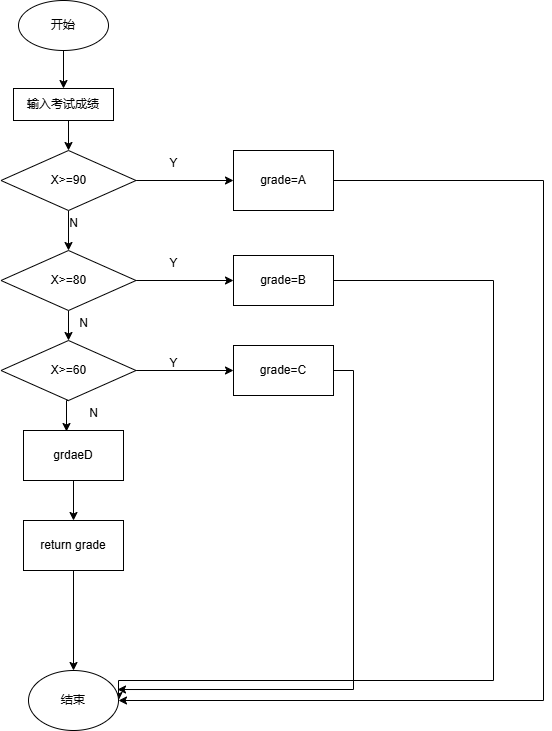

The diagram above was exported from draw.io. Its source (the exported page's mxGraphModel, read from the mxfile embedded in the PNG):
<mxGraphModel dx="706" dy="644" grid="1" gridSize="10" guides="1" tooltips="1" connect="1" arrows="1" fold="1" page="1" pageScale="1" pageWidth="827" pageHeight="1169" math="0" shadow="0">
  <root>
    <mxCell id="0" />
    <mxCell id="1" parent="0" />
    <mxCell id="fR5QusN6DGo0zmJl1bI4-54" style="edgeStyle=orthogonalEdgeStyle;rounded=0;orthogonalLoop=1;jettySize=auto;html=1;entryX=0.5;entryY=0;entryDx=0;entryDy=0;" edge="1" parent="1" source="fR5QusN6DGo0zmJl1bI4-22" target="fR5QusN6DGo0zmJl1bI4-53">
      <mxGeometry relative="1" as="geometry" />
    </mxCell>
    <mxCell id="fR5QusN6DGo0zmJl1bI4-22" value="开始" style="ellipse;whiteSpace=wrap;html=1;" vertex="1" parent="1">
      <mxGeometry x="125" y="50" width="90" height="50" as="geometry" />
    </mxCell>
    <mxCell id="fR5QusN6DGo0zmJl1bI4-32" style="edgeStyle=orthogonalEdgeStyle;rounded=0;orthogonalLoop=1;jettySize=auto;html=1;exitX=1;exitY=0.5;exitDx=0;exitDy=0;entryX=0;entryY=0.5;entryDx=0;entryDy=0;" edge="1" parent="1" source="fR5QusN6DGo0zmJl1bI4-23" target="fR5QusN6DGo0zmJl1bI4-28">
      <mxGeometry relative="1" as="geometry" />
    </mxCell>
    <mxCell id="fR5QusN6DGo0zmJl1bI4-36" style="edgeStyle=orthogonalEdgeStyle;rounded=0;orthogonalLoop=1;jettySize=auto;html=1;exitX=0.5;exitY=1;exitDx=0;exitDy=0;entryX=0.5;entryY=0;entryDx=0;entryDy=0;" edge="1" parent="1" source="fR5QusN6DGo0zmJl1bI4-23" target="fR5QusN6DGo0zmJl1bI4-25">
      <mxGeometry relative="1" as="geometry" />
    </mxCell>
    <mxCell id="fR5QusN6DGo0zmJl1bI4-23" value="X&amp;gt;=90" style="rhombus;whiteSpace=wrap;html=1;" vertex="1" parent="1">
      <mxGeometry x="107.5" y="200" width="135" height="60" as="geometry" />
    </mxCell>
    <mxCell id="fR5QusN6DGo0zmJl1bI4-33" style="edgeStyle=orthogonalEdgeStyle;rounded=0;orthogonalLoop=1;jettySize=auto;html=1;exitX=1;exitY=0.5;exitDx=0;exitDy=0;" edge="1" parent="1" source="fR5QusN6DGo0zmJl1bI4-25" target="fR5QusN6DGo0zmJl1bI4-29">
      <mxGeometry relative="1" as="geometry" />
    </mxCell>
    <mxCell id="fR5QusN6DGo0zmJl1bI4-38" style="edgeStyle=orthogonalEdgeStyle;rounded=0;orthogonalLoop=1;jettySize=auto;html=1;exitX=0.5;exitY=1;exitDx=0;exitDy=0;entryX=0.5;entryY=0;entryDx=0;entryDy=0;" edge="1" parent="1" source="fR5QusN6DGo0zmJl1bI4-25" target="fR5QusN6DGo0zmJl1bI4-27">
      <mxGeometry relative="1" as="geometry" />
    </mxCell>
    <mxCell id="fR5QusN6DGo0zmJl1bI4-25" value="X&amp;gt;=80" style="rhombus;whiteSpace=wrap;html=1;" vertex="1" parent="1">
      <mxGeometry x="107.5" y="300" width="135" height="60" as="geometry" />
    </mxCell>
    <mxCell id="fR5QusN6DGo0zmJl1bI4-34" style="edgeStyle=orthogonalEdgeStyle;rounded=0;orthogonalLoop=1;jettySize=auto;html=1;exitX=1;exitY=0.5;exitDx=0;exitDy=0;entryX=0;entryY=0.5;entryDx=0;entryDy=0;" edge="1" parent="1" source="fR5QusN6DGo0zmJl1bI4-27" target="fR5QusN6DGo0zmJl1bI4-30">
      <mxGeometry relative="1" as="geometry" />
    </mxCell>
    <mxCell id="fR5QusN6DGo0zmJl1bI4-27" value="X&amp;gt;=60" style="rhombus;whiteSpace=wrap;html=1;" vertex="1" parent="1">
      <mxGeometry x="107.5" y="390" width="135" height="60" as="geometry" />
    </mxCell>
    <mxCell id="fR5QusN6DGo0zmJl1bI4-42" style="edgeStyle=orthogonalEdgeStyle;rounded=0;orthogonalLoop=1;jettySize=auto;html=1;exitX=1;exitY=0.5;exitDx=0;exitDy=0;entryX=1;entryY=0.5;entryDx=0;entryDy=0;" edge="1" parent="1" source="fR5QusN6DGo0zmJl1bI4-28" target="fR5QusN6DGo0zmJl1bI4-40">
      <mxGeometry relative="1" as="geometry">
        <Array as="points">
          <mxPoint x="650" y="230" />
          <mxPoint x="650" y="750" />
        </Array>
      </mxGeometry>
    </mxCell>
    <mxCell id="fR5QusN6DGo0zmJl1bI4-28" value="grade=A" style="rounded=0;whiteSpace=wrap;html=1;" vertex="1" parent="1">
      <mxGeometry x="340" y="200" width="100" height="60" as="geometry" />
    </mxCell>
    <mxCell id="fR5QusN6DGo0zmJl1bI4-44" style="edgeStyle=orthogonalEdgeStyle;rounded=0;orthogonalLoop=1;jettySize=auto;html=1;exitX=1;exitY=0.5;exitDx=0;exitDy=0;entryX=1;entryY=0.5;entryDx=0;entryDy=0;" edge="1" parent="1" source="fR5QusN6DGo0zmJl1bI4-29" target="fR5QusN6DGo0zmJl1bI4-40">
      <mxGeometry relative="1" as="geometry">
        <Array as="points">
          <mxPoint x="600" y="330" />
          <mxPoint x="600" y="730" />
          <mxPoint x="225" y="730" />
        </Array>
      </mxGeometry>
    </mxCell>
    <mxCell id="fR5QusN6DGo0zmJl1bI4-29" value="grade=B" style="rounded=0;whiteSpace=wrap;html=1;" vertex="1" parent="1">
      <mxGeometry x="340" y="305" width="100" height="50" as="geometry" />
    </mxCell>
    <mxCell id="fR5QusN6DGo0zmJl1bI4-30" value="grade=C" style="rounded=0;whiteSpace=wrap;html=1;" vertex="1" parent="1">
      <mxGeometry x="340" y="395" width="100" height="50" as="geometry" />
    </mxCell>
    <mxCell id="fR5QusN6DGo0zmJl1bI4-57" style="edgeStyle=orthogonalEdgeStyle;rounded=0;orthogonalLoop=1;jettySize=auto;html=1;exitX=0.5;exitY=1;exitDx=0;exitDy=0;entryX=0.5;entryY=0;entryDx=0;entryDy=0;" edge="1" parent="1" source="fR5QusN6DGo0zmJl1bI4-31" target="fR5QusN6DGo0zmJl1bI4-56">
      <mxGeometry relative="1" as="geometry" />
    </mxCell>
    <mxCell id="fR5QusN6DGo0zmJl1bI4-31" value="grdaeD" style="rounded=0;whiteSpace=wrap;html=1;" vertex="1" parent="1">
      <mxGeometry x="130" y="480" width="100" height="50" as="geometry" />
    </mxCell>
    <mxCell id="fR5QusN6DGo0zmJl1bI4-39" style="edgeStyle=orthogonalEdgeStyle;rounded=0;orthogonalLoop=1;jettySize=auto;html=1;exitX=0.5;exitY=1;exitDx=0;exitDy=0;entryX=0.43;entryY=0.02;entryDx=0;entryDy=0;entryPerimeter=0;" edge="1" parent="1" source="fR5QusN6DGo0zmJl1bI4-27" target="fR5QusN6DGo0zmJl1bI4-31">
      <mxGeometry relative="1" as="geometry" />
    </mxCell>
    <mxCell id="fR5QusN6DGo0zmJl1bI4-40" value="结束" style="ellipse;whiteSpace=wrap;html=1;" vertex="1" parent="1">
      <mxGeometry x="135" y="720" width="90" height="60" as="geometry" />
    </mxCell>
    <mxCell id="fR5QusN6DGo0zmJl1bI4-45" style="edgeStyle=orthogonalEdgeStyle;rounded=0;orthogonalLoop=1;jettySize=auto;html=1;exitX=1;exitY=0.5;exitDx=0;exitDy=0;entryX=0.989;entryY=0.317;entryDx=0;entryDy=0;entryPerimeter=0;" edge="1" parent="1" source="fR5QusN6DGo0zmJl1bI4-30" target="fR5QusN6DGo0zmJl1bI4-40">
      <mxGeometry relative="1" as="geometry" />
    </mxCell>
    <mxCell id="fR5QusN6DGo0zmJl1bI4-46" value="Y" style="text;html=1;align=center;verticalAlign=middle;resizable=0;points=[];autosize=1;strokeColor=none;fillColor=none;" vertex="1" parent="1">
      <mxGeometry x="265" y="198" width="30" height="30" as="geometry" />
    </mxCell>
    <mxCell id="fR5QusN6DGo0zmJl1bI4-47" value="Y" style="text;html=1;align=center;verticalAlign=middle;resizable=0;points=[];autosize=1;strokeColor=none;fillColor=none;" vertex="1" parent="1">
      <mxGeometry x="265" y="298" width="30" height="30" as="geometry" />
    </mxCell>
    <mxCell id="fR5QusN6DGo0zmJl1bI4-48" value="Y" style="text;html=1;align=center;verticalAlign=middle;resizable=0;points=[];autosize=1;strokeColor=none;fillColor=none;" vertex="1" parent="1">
      <mxGeometry x="265" y="398" width="30" height="30" as="geometry" />
    </mxCell>
    <mxCell id="fR5QusN6DGo0zmJl1bI4-49" value="N" style="text;html=1;align=center;verticalAlign=middle;resizable=0;points=[];autosize=1;strokeColor=none;fillColor=none;" vertex="1" parent="1">
      <mxGeometry x="165" y="258" width="30" height="30" as="geometry" />
    </mxCell>
    <mxCell id="fR5QusN6DGo0zmJl1bI4-50" value="N" style="text;html=1;align=center;verticalAlign=middle;resizable=0;points=[];autosize=1;strokeColor=none;fillColor=none;" vertex="1" parent="1">
      <mxGeometry x="175" y="358" width="30" height="30" as="geometry" />
    </mxCell>
    <mxCell id="fR5QusN6DGo0zmJl1bI4-52" value="N" style="text;html=1;align=center;verticalAlign=middle;resizable=0;points=[];autosize=1;strokeColor=none;fillColor=none;" vertex="1" parent="1">
      <mxGeometry x="185" y="448" width="30" height="30" as="geometry" />
    </mxCell>
    <mxCell id="fR5QusN6DGo0zmJl1bI4-55" style="edgeStyle=orthogonalEdgeStyle;rounded=0;orthogonalLoop=1;jettySize=auto;html=1;exitX=0.5;exitY=1;exitDx=0;exitDy=0;entryX=0.5;entryY=0;entryDx=0;entryDy=0;" edge="1" parent="1" source="fR5QusN6DGo0zmJl1bI4-53" target="fR5QusN6DGo0zmJl1bI4-23">
      <mxGeometry relative="1" as="geometry" />
    </mxCell>
    <mxCell id="fR5QusN6DGo0zmJl1bI4-53" value="输入考试成绩" style="rounded=0;whiteSpace=wrap;html=1;" vertex="1" parent="1">
      <mxGeometry x="120" y="138" width="100" height="32" as="geometry" />
    </mxCell>
    <mxCell id="fR5QusN6DGo0zmJl1bI4-58" style="edgeStyle=orthogonalEdgeStyle;rounded=0;orthogonalLoop=1;jettySize=auto;html=1;exitX=0.5;exitY=1;exitDx=0;exitDy=0;entryX=0.5;entryY=0;entryDx=0;entryDy=0;" edge="1" parent="1" source="fR5QusN6DGo0zmJl1bI4-56" target="fR5QusN6DGo0zmJl1bI4-40">
      <mxGeometry relative="1" as="geometry" />
    </mxCell>
    <mxCell id="fR5QusN6DGo0zmJl1bI4-56" value="return grade" style="rounded=0;whiteSpace=wrap;html=1;" vertex="1" parent="1">
      <mxGeometry x="130" y="570" width="100" height="50" as="geometry" />
    </mxCell>
  </root>
</mxGraphModel>